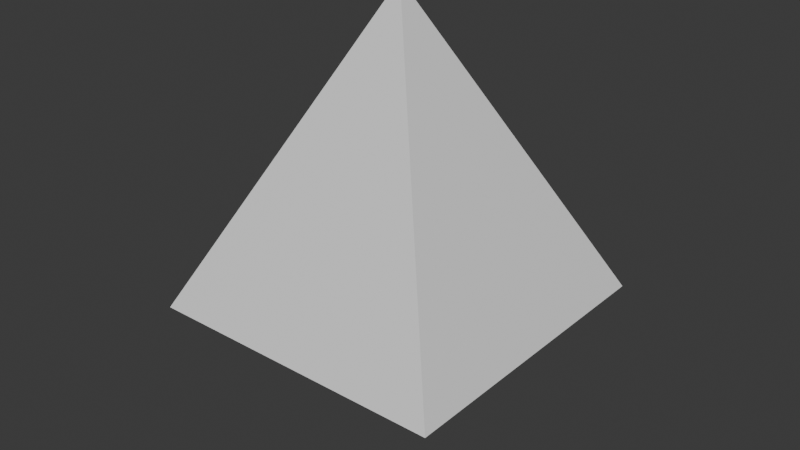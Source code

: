 # Source: friendly_ship.blend  (saved by Blender 4.2.66; exported with 4.5.12 LTS)
import bpy
from mathutils import Matrix  # noqa: F401  (used for matrix-valued properties, if any)

bpy.ops.wm.read_factory_settings(use_empty=True)
scene = bpy.context.scene
scene.name = 'Scene'

# ---- collections
col_collection = bpy.data.collections.new('Collection'); scene.collection.children.link(col_collection)

# ---- materials (node trees are filled in below, after node groups)
mat_008020 = bpy.data.materials.new('#008020')
mat_008020.alpha_threshold = 0.0
mat_008020.roughness = 0.5
mat_008020.line_color = (0.0, 0.0, 0.0, 1.0)
mat_004010 = bpy.data.materials.new('#004010')

# ---- material node trees
mat_008020.use_nodes = True; mat_008020.node_tree.nodes.clear()
_N = mat_008020.node_tree.nodes; _L = mat_008020.node_tree.links
n0 = _N.new('ShaderNodeOutputMaterial'); n0.name = 'Material Output'; n0.location = (300, 300)
n1 = _N.new('ShaderNodeBsdfPrincipled'); n1.name = 'Principled BSDF'; n1.location = (10, 300)
n1.inputs[3].default_value = 1.45
_L.new(n1.outputs[0], n0.inputs[0])
n0.is_active_output = True
mat_004010.use_nodes = True; mat_004010.node_tree.nodes.clear()
_N = mat_004010.node_tree.nodes; _L = mat_004010.node_tree.links
n0 = _N.new('ShaderNodeBsdfPrincipled'); n0.name = 'Principled BSDF'; n0.location = (10, 300)
n1 = _N.new('ShaderNodeOutputMaterial'); n1.name = 'Material Output'; n1.location = (300, 300)
_L.new(n0.outputs[0], n1.inputs[0])
n1.is_active_output = True

# ---- world
world_world = bpy.data.worlds.new('World'); scene.world = world_world
world_world.use_nodes = True; world_world.node_tree.nodes.clear()
_N = world_world.node_tree.nodes; _L = world_world.node_tree.links
n0 = _N.new('ShaderNodeOutputWorld'); n0.name = 'World Output'; n0.location = (300, 300)
n1 = _N.new('ShaderNodeBackground'); n1.name = 'Background'; n1.location = (10, 300)
n1.inputs[0].default_value = (0.05088, 0.05088, 0.05088, 1.0)
_L.new(n1.outputs[0], n0.inputs[0])
n0.is_active_output = True
world_world.color = (0.05088, 0.05088, 0.05088)
world_world.sun_shadow_jitter_overblur = 0.0

# ---- meshes
me_plane = bpy.data.meshes.new('Plane')
me_plane.from_pydata([(-1.0, -1.0, 0.0), (1.0, -1.0, 0.0), (-1.0, 1.0, 0.0), (1.0, 1.0, 0.0), (0.0, 0.0, 2.0), (0.0, 0.0, -1.0)], [], [(1, 0, 5), (2, 3, 5), (1, 3, 4), (2, 0, 4), (3, 2, 4), (0, 1, 4), (3, 1, 5), (0, 2, 5)])
me_plane.polygons.foreach_set('material_index', [1, 1, 0, 0, 0, 0, 1, 1])
_uv = me_plane.uv_layers.new(name='UVMap')
_uv.uv.foreach_set('vector', [1.0, 0.0, 0.0, 0.0, 1.0, 0.0, 0.0, 1.0, 1.0, 1.0, 0.0, 1.0, 1.0, 0.0, 1.0, 1.0, 1.0, 0.0, 0.0, 1.0, 0.0, 0.0, 0.0, 1.0, 1.0, 1.0, 0.0, 1.0, 1.0, 1.0, 0.0, 0.0, 1.0, 0.0, 0.0, 0.0, 1.0, 1.0, 1.0, 0.0, 1.0, 1.0, 0.0, 0.0, 0.0, 1.0, 0.0, 0.0])
_ca = me_plane.color_attributes.new('Attribute', 'BYTE_COLOR', 'CORNER')
_ca.data.foreach_set('color', [0.002732, 0.2159, 0.01521, 1.0, 0.0, 0.2159, 0.01444, 1.0, 0.0, 0.05127, 0.005182, 1.0, 0.01444, 0.227, 0.02624, 1.0, 0.0, 0.2159, 0.01444, 1.0, 0.0, 0.05127, 0.005182, 1.0, 0.002732, 0.2159, 0.01521, 1.0, 0.0, 0.2159, 0.01444, 1.0, 0.0, 0.2159, 0.01444, 1.0, 0.01444, 0.227, 0.02624, 1.0, 0.0, 0.2159, 0.01444, 1.0, 0.0, 0.2159, 0.01444, 1.0, 0.0, 0.2159, 0.01444, 1.0, 0.01444, 0.227, 0.02624, 1.0, 0.0, 0.2159, 0.01444, 1.0, 0.0, 0.2159, 0.01444, 1.0, 0.002732, 0.2159, 0.01521, 1.0, 0.0, 0.2159, 0.01444, 1.0, 0.0, 0.2159, 0.01444, 1.0, 0.002732, 0.2159, 0.01521, 1.0, 0.0, 0.05127, 0.005182, 1.0, 0.0, 0.2159, 0.01444, 1.0, 0.01444, 0.227, 0.02624, 1.0, 0.0, 0.05127, 0.005182, 1.0])
me_plane.materials.append(mat_008020)
me_plane.materials.append(mat_004010)
me_plane.update()

# ---- objects
ob_plane = bpy.data.objects.new('Plane', me_plane)

# ---- transforms, parenting, visibility, modifiers, constraints
ob_plane.location = (0.0, 0.0, 0.0)

# ---- collection membership
col_collection.objects.link(ob_plane)

# ---- scene / render settings (as saved in the file)
scene.frame_start = 1; scene.frame_end = 250; scene.frame_set(1)
scene.render.engine = 'BLENDER_EEVEE_NEXT'
bpy.context.view_layer.update()

# ---- added for rendering (the .blend has no active camera and no usable light): camera, sun
cam_auto = bpy.data.cameras.new('AutoCamera')
cam_auto.lens = 50.0
cam_auto.sensor_width = 36.0
cam_auto.clip_end = 1000.0
ob_auto_camera = bpy.data.objects.new('AutoCamera', cam_auto)
scene.collection.objects.link(ob_auto_camera)
ob_auto_camera.location = (3.8148, -4.57776, 3.55184)
ob_auto_camera.rotation_euler = (1.09748, -7.21219e-08, 0.694738)
scene.camera = ob_auto_camera
light_auto_sun = bpy.data.lights.new('AutoSun', 'SUN')
light_auto_sun.energy = 3.0
light_auto_sun.angle = 0.0523599
ob_auto_sun = bpy.data.objects.new('AutoSun', light_auto_sun)
scene.collection.objects.link(ob_auto_sun)
ob_auto_sun.rotation_euler = (0.872665, 0.174533, 0.523599)
bpy.context.view_layer.update()
